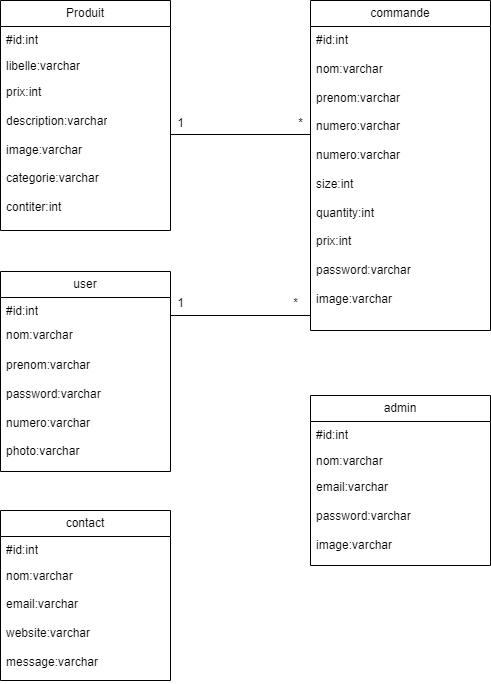

The diagram above was exported from draw.io. Its source (the exported page's mxGraphModel, read from the mxfile embedded in the PNG):
<mxGraphModel dx="880" dy="434" grid="1" gridSize="10" guides="1" tooltips="1" connect="1" arrows="1" fold="1" page="1" pageScale="1" pageWidth="827" pageHeight="1169" math="0" shadow="0">
  <root>
    <mxCell id="0" />
    <mxCell id="1" parent="0" />
    <mxCell id="o4dBRxHQl9YZalyGt-RH-1" value="Produit" style="swimlane;fontStyle=0;childLayout=stackLayout;horizontal=1;startSize=26;fillColor=none;horizontalStack=0;resizeParent=1;resizeParentMax=0;resizeLast=0;collapsible=1;marginBottom=0;whiteSpace=wrap;html=1;" vertex="1" parent="1">
      <mxGeometry x="230" y="20" width="170" height="230" as="geometry" />
    </mxCell>
    <mxCell id="o4dBRxHQl9YZalyGt-RH-2" value="#id:int" style="text;strokeColor=none;fillColor=none;align=left;verticalAlign=top;spacingLeft=4;spacingRight=4;overflow=hidden;rotatable=0;points=[[0,0.5],[1,0.5]];portConstraint=eastwest;whiteSpace=wrap;html=1;" vertex="1" parent="o4dBRxHQl9YZalyGt-RH-1">
      <mxGeometry y="26" width="170" height="26" as="geometry" />
    </mxCell>
    <mxCell id="o4dBRxHQl9YZalyGt-RH-3" value="libelle:varchar" style="text;strokeColor=none;fillColor=none;align=left;verticalAlign=top;spacingLeft=4;spacingRight=4;overflow=hidden;rotatable=0;points=[[0,0.5],[1,0.5]];portConstraint=eastwest;whiteSpace=wrap;html=1;" vertex="1" parent="o4dBRxHQl9YZalyGt-RH-1">
      <mxGeometry y="52" width="170" height="26" as="geometry" />
    </mxCell>
    <mxCell id="o4dBRxHQl9YZalyGt-RH-4" value="prix:int&lt;br&gt;&lt;br&gt;description:varchar&lt;br&gt;&lt;br&gt;image:varchar&lt;br&gt;&lt;br&gt;categorie:varchar&lt;br&gt;&lt;br&gt;contiter:int" style="text;strokeColor=none;fillColor=none;align=left;verticalAlign=top;spacingLeft=4;spacingRight=4;overflow=hidden;rotatable=0;points=[[0,0.5],[1,0.5]];portConstraint=eastwest;whiteSpace=wrap;html=1;" vertex="1" parent="o4dBRxHQl9YZalyGt-RH-1">
      <mxGeometry y="78" width="170" height="152" as="geometry" />
    </mxCell>
    <mxCell id="o4dBRxHQl9YZalyGt-RH-5" value="commande" style="swimlane;fontStyle=0;childLayout=stackLayout;horizontal=1;startSize=26;fillColor=none;horizontalStack=0;resizeParent=1;resizeParentMax=0;resizeLast=0;collapsible=1;marginBottom=0;whiteSpace=wrap;html=1;" vertex="1" parent="1">
      <mxGeometry x="540" y="20" width="180" height="330" as="geometry" />
    </mxCell>
    <mxCell id="o4dBRxHQl9YZalyGt-RH-6" value="#id:int&lt;br&gt;&lt;br&gt;nom:varchar&lt;br&gt;&lt;br&gt;prenom:varchar&lt;br&gt;&lt;br&gt;numero:varchar&lt;br&gt;&lt;br&gt;numero:varchar&lt;br&gt;&lt;br&gt;size:int&lt;br&gt;&lt;br&gt;quantity:int&lt;br&gt;&lt;br&gt;prix:int&lt;br&gt;&lt;br&gt;password:varchar&lt;br&gt;&lt;br&gt;image:varchar" style="text;strokeColor=none;fillColor=none;align=left;verticalAlign=top;spacingLeft=4;spacingRight=4;overflow=hidden;rotatable=0;points=[[0,0.5],[1,0.5]];portConstraint=eastwest;whiteSpace=wrap;html=1;" vertex="1" parent="o4dBRxHQl9YZalyGt-RH-5">
      <mxGeometry y="26" width="180" height="304" as="geometry" />
    </mxCell>
    <mxCell id="o4dBRxHQl9YZalyGt-RH-9" value="admin" style="swimlane;fontStyle=0;childLayout=stackLayout;horizontal=1;startSize=26;fillColor=none;horizontalStack=0;resizeParent=1;resizeParentMax=0;resizeLast=0;collapsible=1;marginBottom=0;whiteSpace=wrap;html=1;" vertex="1" parent="1">
      <mxGeometry x="540" y="415" width="180" height="170" as="geometry" />
    </mxCell>
    <mxCell id="o4dBRxHQl9YZalyGt-RH-10" value="#id:int" style="text;strokeColor=none;fillColor=none;align=left;verticalAlign=top;spacingLeft=4;spacingRight=4;overflow=hidden;rotatable=0;points=[[0,0.5],[1,0.5]];portConstraint=eastwest;whiteSpace=wrap;html=1;" vertex="1" parent="o4dBRxHQl9YZalyGt-RH-9">
      <mxGeometry y="26" width="180" height="26" as="geometry" />
    </mxCell>
    <mxCell id="o4dBRxHQl9YZalyGt-RH-11" value="nom:varchar" style="text;strokeColor=none;fillColor=none;align=left;verticalAlign=top;spacingLeft=4;spacingRight=4;overflow=hidden;rotatable=0;points=[[0,0.5],[1,0.5]];portConstraint=eastwest;whiteSpace=wrap;html=1;" vertex="1" parent="o4dBRxHQl9YZalyGt-RH-9">
      <mxGeometry y="52" width="180" height="26" as="geometry" />
    </mxCell>
    <mxCell id="o4dBRxHQl9YZalyGt-RH-12" value="email:varchar&lt;br&gt;&lt;br&gt;password:varchar&lt;br&gt;&lt;br&gt;image:varchar" style="text;strokeColor=none;fillColor=none;align=left;verticalAlign=top;spacingLeft=4;spacingRight=4;overflow=hidden;rotatable=0;points=[[0,0.5],[1,0.5]];portConstraint=eastwest;whiteSpace=wrap;html=1;" vertex="1" parent="o4dBRxHQl9YZalyGt-RH-9">
      <mxGeometry y="78" width="180" height="92" as="geometry" />
    </mxCell>
    <mxCell id="o4dBRxHQl9YZalyGt-RH-13" value="user" style="swimlane;fontStyle=0;childLayout=stackLayout;horizontal=1;startSize=26;fillColor=none;horizontalStack=0;resizeParent=1;resizeParentMax=0;resizeLast=0;collapsible=1;marginBottom=0;whiteSpace=wrap;html=1;" vertex="1" parent="1">
      <mxGeometry x="230" y="291" width="170" height="200" as="geometry" />
    </mxCell>
    <mxCell id="o4dBRxHQl9YZalyGt-RH-14" value="#id:int" style="text;strokeColor=none;fillColor=none;align=left;verticalAlign=top;spacingLeft=4;spacingRight=4;overflow=hidden;rotatable=0;points=[[0,0.5],[1,0.5]];portConstraint=eastwest;whiteSpace=wrap;html=1;" vertex="1" parent="o4dBRxHQl9YZalyGt-RH-13">
      <mxGeometry y="26" width="170" height="24" as="geometry" />
    </mxCell>
    <mxCell id="o4dBRxHQl9YZalyGt-RH-15" value="nom:varchar&lt;br&gt;" style="text;strokeColor=none;fillColor=none;align=left;verticalAlign=top;spacingLeft=4;spacingRight=4;overflow=hidden;rotatable=0;points=[[0,0.5],[1,0.5]];portConstraint=eastwest;whiteSpace=wrap;html=1;" vertex="1" parent="o4dBRxHQl9YZalyGt-RH-13">
      <mxGeometry y="50" width="170" height="30" as="geometry" />
    </mxCell>
    <mxCell id="o4dBRxHQl9YZalyGt-RH-16" value="prenom:varchar&lt;br&gt;&lt;br&gt;password:varchar&lt;br&gt;&lt;br&gt;numero:varchar&lt;br&gt;&lt;br&gt;photo:varchar" style="text;strokeColor=none;fillColor=none;align=left;verticalAlign=top;spacingLeft=4;spacingRight=4;overflow=hidden;rotatable=0;points=[[0,0.5],[1,0.5]];portConstraint=eastwest;whiteSpace=wrap;html=1;" vertex="1" parent="o4dBRxHQl9YZalyGt-RH-13">
      <mxGeometry y="80" width="170" height="120" as="geometry" />
    </mxCell>
    <mxCell id="o4dBRxHQl9YZalyGt-RH-17" value="contact" style="swimlane;fontStyle=0;childLayout=stackLayout;horizontal=1;startSize=26;fillColor=none;horizontalStack=0;resizeParent=1;resizeParentMax=0;resizeLast=0;collapsible=1;marginBottom=0;whiteSpace=wrap;html=1;" vertex="1" parent="1">
      <mxGeometry x="230" y="530" width="170" height="170" as="geometry" />
    </mxCell>
    <mxCell id="o4dBRxHQl9YZalyGt-RH-18" value="#id:int" style="text;strokeColor=none;fillColor=none;align=left;verticalAlign=top;spacingLeft=4;spacingRight=4;overflow=hidden;rotatable=0;points=[[0,0.5],[1,0.5]];portConstraint=eastwest;whiteSpace=wrap;html=1;" vertex="1" parent="o4dBRxHQl9YZalyGt-RH-17">
      <mxGeometry y="26" width="170" height="26" as="geometry" />
    </mxCell>
    <mxCell id="o4dBRxHQl9YZalyGt-RH-19" value="nom:varchar" style="text;strokeColor=none;fillColor=none;align=left;verticalAlign=top;spacingLeft=4;spacingRight=4;overflow=hidden;rotatable=0;points=[[0,0.5],[1,0.5]];portConstraint=eastwest;whiteSpace=wrap;html=1;" vertex="1" parent="o4dBRxHQl9YZalyGt-RH-17">
      <mxGeometry y="52" width="170" height="28" as="geometry" />
    </mxCell>
    <mxCell id="o4dBRxHQl9YZalyGt-RH-20" value="email:varchar&lt;br&gt;&lt;br&gt;website:varchar&lt;br&gt;&lt;br&gt;message:varchar" style="text;strokeColor=none;fillColor=none;align=left;verticalAlign=top;spacingLeft=4;spacingRight=4;overflow=hidden;rotatable=0;points=[[0,0.5],[1,0.5]];portConstraint=eastwest;whiteSpace=wrap;html=1;" vertex="1" parent="o4dBRxHQl9YZalyGt-RH-17">
      <mxGeometry y="80" width="170" height="90" as="geometry" />
    </mxCell>
    <mxCell id="o4dBRxHQl9YZalyGt-RH-21" value="" style="line;strokeWidth=1;fillColor=none;align=left;verticalAlign=middle;spacingTop=-1;spacingLeft=3;spacingRight=3;rotatable=0;labelPosition=right;points=[];portConstraint=eastwest;strokeColor=inherit;" vertex="1" parent="1">
      <mxGeometry x="400" y="150" width="140" height="8" as="geometry" />
    </mxCell>
    <mxCell id="o4dBRxHQl9YZalyGt-RH-22" value="" style="line;strokeWidth=1;fillColor=none;align=left;verticalAlign=middle;spacingTop=-1;spacingLeft=3;spacingRight=3;rotatable=0;labelPosition=right;points=[];portConstraint=eastwest;strokeColor=inherit;" vertex="1" parent="1">
      <mxGeometry x="400" y="200" width="140" height="270" as="geometry" />
    </mxCell>
    <mxCell id="o4dBRxHQl9YZalyGt-RH-23" value="1" style="text;html=1;align=center;verticalAlign=middle;resizable=0;points=[];autosize=1;strokeColor=none;fillColor=none;" vertex="1" parent="1">
      <mxGeometry x="395" y="308" width="30" height="30" as="geometry" />
    </mxCell>
    <mxCell id="o4dBRxHQl9YZalyGt-RH-24" value="*" style="text;html=1;align=center;verticalAlign=middle;resizable=0;points=[];autosize=1;strokeColor=none;fillColor=none;" vertex="1" parent="1">
      <mxGeometry x="510" y="308" width="30" height="30" as="geometry" />
    </mxCell>
    <mxCell id="o4dBRxHQl9YZalyGt-RH-26" value="1" style="text;html=1;align=center;verticalAlign=middle;resizable=0;points=[];autosize=1;strokeColor=none;fillColor=none;" vertex="1" parent="1">
      <mxGeometry x="395" y="128" width="30" height="30" as="geometry" />
    </mxCell>
    <mxCell id="o4dBRxHQl9YZalyGt-RH-27" value="*" style="text;html=1;align=center;verticalAlign=middle;resizable=0;points=[];autosize=1;strokeColor=none;fillColor=none;" vertex="1" parent="1">
      <mxGeometry x="515" y="128" width="30" height="30" as="geometry" />
    </mxCell>
  </root>
</mxGraphModel>